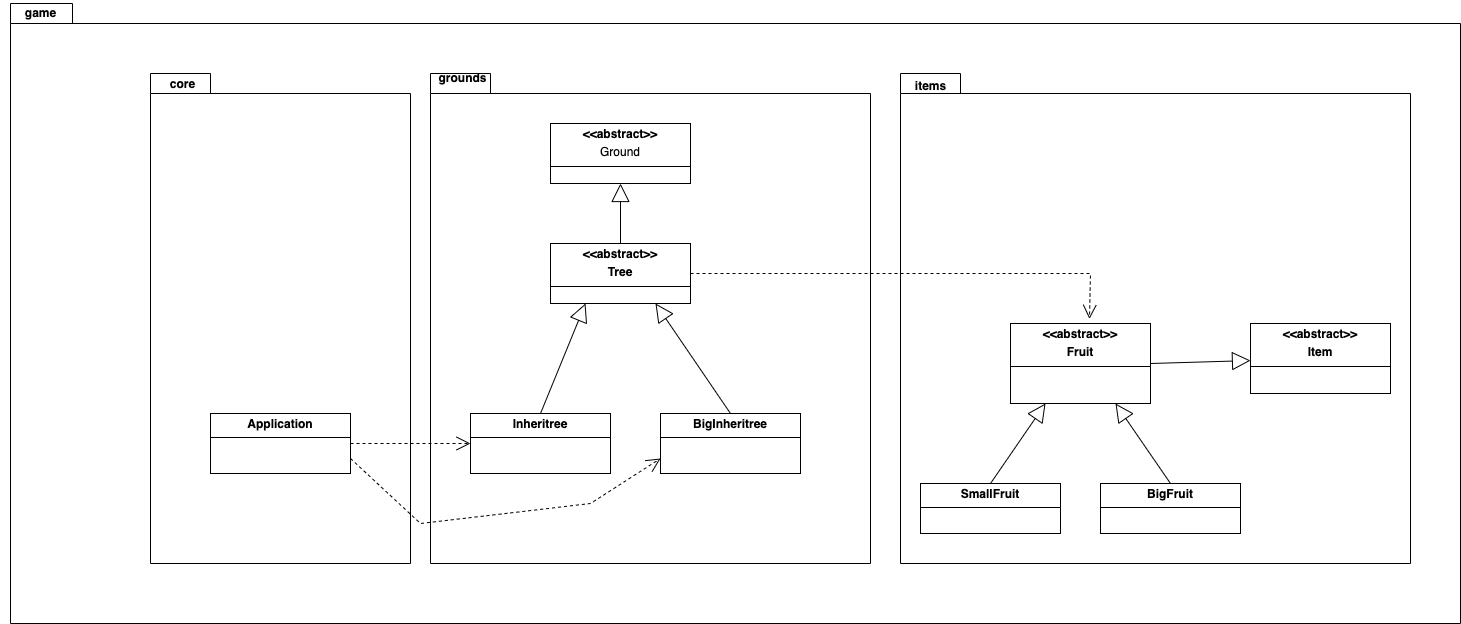

The diagram above was exported from draw.io. Its source (the exported page's mxGraphModel, read from the mxfile embedded in the PNG):
<mxGraphModel dx="1413" dy="1967" grid="1" gridSize="10" guides="1" tooltips="1" connect="1" arrows="1" fold="1" page="1" pageScale="1.5" pageWidth="1169" pageHeight="826" background="none" math="0" shadow="0">
  <root>
    <mxCell id="0" style=";html=1;" />
    <mxCell id="1" style=";html=1;" parent="0" />
    <mxCell id="L_sCyqGbtVIYJL3G6jXN-51" value="&lt;span style=&quot;color: rgba(0, 0, 0, 0); font-family: monospace; font-size: 0px; font-weight: 400; text-align: start; text-wrap: nowrap;&quot;&gt;%3CmxGraphModel%3E%3Croot%3E%3CmxCell%20id%3D%220%22%2F%3E%3CmxCell%20id%3D%221%22%20parent%3D%220%22%2F%3E%3CmxCell%20id%3D%222%22%20value%3D%22package%22%20style%3D%22shape%3Dfolder%3BfontStyle%3D1%3BspacingTop%3D10%3BtabWidth%3D40%3BtabHeight%3D14%3BtabPosition%3Dleft%3Bhtml%3D1%3BwhiteSpace%3Dwrap%3B%22%20vertex%3D%221%22%20parent%3D%221%22%3E%3CmxGeometry%20x%3D%221280%22%20y%3D%22770%22%20width%3D%22480%22%20height%3D%22600%22%20as%3D%22geometry%22%2F%3E%3C%2FmxCell%3E%3C%2Froot%3E%3C%2FmxGraphModel%3E&lt;/span&gt;" style="shape=folder;fontStyle=1;spacingTop=10;tabWidth=60;tabHeight=20;tabPosition=left;html=1;whiteSpace=wrap;" vertex="1" parent="1">
      <mxGeometry x="360" y="-10" width="1450" height="620" as="geometry" />
    </mxCell>
    <mxCell id="L_sCyqGbtVIYJL3G6jXN-49" value="&lt;span style=&quot;color: rgba(0, 0, 0, 0); font-family: monospace; font-size: 0px; font-weight: 400; text-align: start; text-wrap: nowrap;&quot;&gt;%3CmxGraphModel%3E%3Croot%3E%3CmxCell%20id%3D%220%22%2F%3E%3CmxCell%20id%3D%221%22%20parent%3D%220%22%2F%3E%3CmxCell%20id%3D%222%22%20value%3D%22package%22%20style%3D%22shape%3Dfolder%3BfontStyle%3D1%3BspacingTop%3D10%3BtabWidth%3D40%3BtabHeight%3D14%3BtabPosition%3Dleft%3Bhtml%3D1%3BwhiteSpace%3Dwrap%3B%22%20vertex%3D%221%22%20parent%3D%221%22%3E%3CmxGeometry%20x%3D%221280%22%20y%3D%22770%22%20width%3D%22480%22%20height%3D%22600%22%20as%3D%22geometry%22%2F%3E%3C%2FmxCell%3E%3C%2Froot%3E%3C%2FmxGraphModel%3E&lt;/span&gt;" style="shape=folder;fontStyle=1;spacingTop=10;tabWidth=60;tabHeight=20;tabPosition=left;html=1;whiteSpace=wrap;" vertex="1" parent="1">
      <mxGeometry x="1250" y="60" width="510" height="490" as="geometry" />
    </mxCell>
    <mxCell id="L_sCyqGbtVIYJL3G6jXN-46" value="&lt;span style=&quot;color: rgba(0, 0, 0, 0); font-family: monospace; font-size: 0px; font-weight: 400; text-align: start; text-wrap: nowrap;&quot;&gt;%3CmxGraphModel%3E%3Croot%3E%3CmxCell%20id%3D%220%22%2F%3E%3CmxCell%20id%3D%221%22%20parent%3D%220%22%2F%3E%3CmxCell%20id%3D%222%22%20value%3D%22package%22%20style%3D%22shape%3Dfolder%3BfontStyle%3D1%3BspacingTop%3D10%3BtabWidth%3D40%3BtabHeight%3D14%3BtabPosition%3Dleft%3Bhtml%3D1%3BwhiteSpace%3Dwrap%3B%22%20vertex%3D%221%22%20parent%3D%221%22%3E%3CmxGeometry%20x%3D%221280%22%20y%3D%22770%22%20width%3D%22480%22%20height%3D%22600%22%20as%3D%22geometry%22%2F%3E%3C%2FmxCell%3E%3C%2Froot%3E%3C%2FmxGraphModel%3E&lt;/span&gt;" style="shape=folder;fontStyle=1;spacingTop=10;tabWidth=60;tabHeight=20;tabPosition=left;html=1;whiteSpace=wrap;" vertex="1" parent="1">
      <mxGeometry x="780" y="60" width="440" height="490" as="geometry" />
    </mxCell>
    <mxCell id="L_sCyqGbtVIYJL3G6jXN-50" value="&lt;span style=&quot;color: rgba(0, 0, 0, 0); font-family: monospace; font-size: 0px; font-weight: 400; text-align: start; text-wrap: nowrap;&quot;&gt;%3CmxGraphModel%3E%3Croot%3E%3CmxCell%20id%3D%220%22%2F%3E%3CmxCell%20id%3D%221%22%20parent%3D%220%22%2F%3E%3CmxCell%20id%3D%222%22%20value%3D%22package%22%20style%3D%22shape%3Dfolder%3BfontStyle%3D1%3BspacingTop%3D10%3BtabWidth%3D40%3BtabHeight%3D14%3BtabPosition%3Dleft%3Bhtml%3D1%3BwhiteSpace%3Dwrap%3B%22%20vertex%3D%221%22%20parent%3D%221%22%3E%3CmxGeometry%20x%3D%221280%22%20y%3D%22770%22%20width%3D%22480%22%20height%3D%22600%22%20as%3D%22geometry%22%2F%3E%3C%2FmxCell%3E%3C%2Froot%3E%3C%2FmxGraphModel%3E&lt;/span&gt;" style="shape=folder;fontStyle=1;spacingTop=10;tabWidth=60;tabHeight=20;tabPosition=left;html=1;whiteSpace=wrap;" vertex="1" parent="1">
      <mxGeometry x="500" y="60" width="260" height="490" as="geometry" />
    </mxCell>
    <mxCell id="oJrgV-C3EgYStUFMrWhf-6" value="&lt;p style=&quot;margin:0px;margin-top:4px;text-align:center;&quot;&gt;&lt;b&gt;Application&lt;/b&gt;&lt;/p&gt;&lt;hr size=&quot;1&quot; style=&quot;border-style:solid;&quot;&gt;&lt;div style=&quot;height:2px;&quot;&gt;&lt;/div&gt;" style="verticalAlign=top;align=left;overflow=fill;html=1;whiteSpace=wrap;" parent="1" vertex="1">
      <mxGeometry x="560" y="400" width="140" height="60" as="geometry" />
    </mxCell>
    <mxCell id="oJrgV-C3EgYStUFMrWhf-13" value="&lt;p style=&quot;margin:0px;margin-top:4px;text-align:center;&quot;&gt;&lt;b&gt;Inheritree&lt;/b&gt;&lt;/p&gt;&lt;hr size=&quot;1&quot; style=&quot;border-style:solid;&quot;&gt;&lt;div style=&quot;height:2px;&quot;&gt;&lt;/div&gt;" style="verticalAlign=top;align=left;overflow=fill;html=1;whiteSpace=wrap;" parent="1" vertex="1">
      <mxGeometry x="820" y="400" width="140" height="60" as="geometry" />
    </mxCell>
    <mxCell id="oJrgV-C3EgYStUFMrWhf-16" value="" style="endArrow=open;endSize=12;dashed=1;html=1;rounded=0;exitX=1;exitY=0.5;exitDx=0;exitDy=0;entryX=0;entryY=0.5;entryDx=0;entryDy=0;" parent="1" source="oJrgV-C3EgYStUFMrWhf-6" target="oJrgV-C3EgYStUFMrWhf-13" edge="1">
      <mxGeometry width="160" relative="1" as="geometry">
        <mxPoint x="1030" y="575" as="sourcePoint" />
        <mxPoint x="1190" y="575" as="targetPoint" />
      </mxGeometry>
    </mxCell>
    <mxCell id="oJrgV-C3EgYStUFMrWhf-17" value="&lt;p style=&quot;margin:0px;margin-top:4px;text-align:center;&quot;&gt;&lt;b&gt;BigInheritree&lt;/b&gt;&lt;/p&gt;&lt;hr size=&quot;1&quot; style=&quot;border-style:solid;&quot;&gt;&lt;div style=&quot;height:2px;&quot;&gt;&lt;/div&gt;" style="verticalAlign=top;align=left;overflow=fill;html=1;whiteSpace=wrap;" parent="1" vertex="1">
      <mxGeometry x="1010" y="400" width="140" height="60" as="geometry" />
    </mxCell>
    <mxCell id="oJrgV-C3EgYStUFMrWhf-20" value="&lt;p style=&quot;margin:0px;margin-top:4px;text-align:center;&quot;&gt;&lt;b&gt;SmallFruit&lt;/b&gt;&lt;/p&gt;&lt;hr size=&quot;1&quot; style=&quot;border-style:solid;&quot;&gt;&lt;div style=&quot;height:2px;&quot;&gt;&lt;/div&gt;" style="verticalAlign=top;align=left;overflow=fill;html=1;whiteSpace=wrap;" parent="1" vertex="1">
      <mxGeometry x="1270" y="470" width="140" height="50" as="geometry" />
    </mxCell>
    <mxCell id="oJrgV-C3EgYStUFMrWhf-22" value="&lt;p style=&quot;margin:0px;margin-top:4px;text-align:center;&quot;&gt;&lt;b style=&quot;background-color: initial;&quot;&gt;BigFruit&lt;/b&gt;&lt;br&gt;&lt;/p&gt;&lt;hr size=&quot;1&quot; style=&quot;border-style:solid;&quot;&gt;&lt;div style=&quot;height:2px;&quot;&gt;&lt;/div&gt;" style="verticalAlign=top;align=left;overflow=fill;html=1;whiteSpace=wrap;" parent="1" vertex="1">
      <mxGeometry x="1450" y="470" width="140" height="50" as="geometry" />
    </mxCell>
    <mxCell id="oJrgV-C3EgYStUFMrWhf-32" value="&lt;p style=&quot;margin:0px;margin-top:4px;text-align:center;&quot;&gt;&lt;b&gt;&amp;lt;&amp;lt;abstract&amp;gt;&amp;gt;&lt;/b&gt;&lt;/p&gt;&lt;p style=&quot;margin:0px;margin-top:4px;text-align:center;&quot;&gt;&lt;b&gt;Tree&lt;/b&gt;&lt;/p&gt;&lt;hr size=&quot;1&quot; style=&quot;border-style:solid;&quot;&gt;&lt;div style=&quot;height:2px;&quot;&gt;&lt;/div&gt;" style="verticalAlign=top;align=left;overflow=fill;html=1;whiteSpace=wrap;" parent="1" vertex="1">
      <mxGeometry x="900" y="230" width="140" height="60" as="geometry" />
    </mxCell>
    <mxCell id="oJrgV-C3EgYStUFMrWhf-34" value="" style="endArrow=block;endSize=16;endFill=0;html=1;rounded=0;exitX=0.5;exitY=0;exitDx=0;exitDy=0;entryX=0.25;entryY=1;entryDx=0;entryDy=0;" parent="1" source="oJrgV-C3EgYStUFMrWhf-13" target="oJrgV-C3EgYStUFMrWhf-32" edge="1">
      <mxGeometry x="0.0015" width="160" relative="1" as="geometry">
        <mxPoint x="970" y="515" as="sourcePoint" />
        <mxPoint x="830" y="245" as="targetPoint" />
        <mxPoint as="offset" />
      </mxGeometry>
    </mxCell>
    <mxCell id="oJrgV-C3EgYStUFMrWhf-35" value="" style="endArrow=block;endSize=16;endFill=0;html=1;rounded=0;exitX=0.5;exitY=0;exitDx=0;exitDy=0;entryX=0.75;entryY=1;entryDx=0;entryDy=0;" parent="1" source="oJrgV-C3EgYStUFMrWhf-17" target="oJrgV-C3EgYStUFMrWhf-32" edge="1">
      <mxGeometry width="160" relative="1" as="geometry">
        <mxPoint x="920" y="470" as="sourcePoint" />
        <mxPoint x="920" y="535" as="targetPoint" />
      </mxGeometry>
    </mxCell>
    <mxCell id="oJrgV-C3EgYStUFMrWhf-36" value="&lt;p style=&quot;margin:0px;margin-top:4px;text-align:center;&quot;&gt;&lt;b&gt;&amp;lt;&amp;lt;abstract&amp;gt;&amp;gt;&lt;/b&gt;&lt;/p&gt;&lt;p style=&quot;margin:0px;margin-top:4px;text-align:center;&quot;&gt;&lt;b&gt;Item&lt;/b&gt;&lt;/p&gt;&lt;hr size=&quot;1&quot; style=&quot;border-style:solid;&quot;&gt;&lt;div style=&quot;height:2px;&quot;&gt;&lt;/div&gt;" style="verticalAlign=top;align=left;overflow=fill;html=1;whiteSpace=wrap;" parent="1" vertex="1">
      <mxGeometry x="1600" y="310" width="140" height="70" as="geometry" />
    </mxCell>
    <mxCell id="oJrgV-C3EgYStUFMrWhf-41" value="" style="endArrow=block;endSize=16;endFill=0;html=1;rounded=0;exitX=0.5;exitY=0;exitDx=0;exitDy=0;entryX=0.25;entryY=1;entryDx=0;entryDy=0;" parent="1" source="oJrgV-C3EgYStUFMrWhf-20" target="L_sCyqGbtVIYJL3G6jXN-31" edge="1">
      <mxGeometry x="0.0026" width="160" relative="1" as="geometry">
        <mxPoint x="1003" y="540" as="sourcePoint" />
        <mxPoint x="1093.230769230769" y="550" as="targetPoint" />
        <mxPoint as="offset" />
      </mxGeometry>
    </mxCell>
    <mxCell id="oJrgV-C3EgYStUFMrWhf-43" value="" style="endArrow=block;endSize=16;endFill=0;html=1;rounded=0;exitX=0.5;exitY=0;exitDx=0;exitDy=0;entryX=0.75;entryY=1;entryDx=0;entryDy=0;" parent="1" source="oJrgV-C3EgYStUFMrWhf-22" target="L_sCyqGbtVIYJL3G6jXN-31" edge="1">
      <mxGeometry x="-0.7339" y="71" width="160" relative="1" as="geometry">
        <mxPoint x="1233" y="460" as="sourcePoint" />
        <mxPoint x="1155" y="550" as="targetPoint" />
        <Array as="points" />
        <mxPoint as="offset" />
      </mxGeometry>
    </mxCell>
    <mxCell id="oJrgV-C3EgYStUFMrWhf-46" value="" style="endArrow=block;endSize=16;endFill=0;html=1;rounded=0;exitX=1;exitY=0.5;exitDx=0;exitDy=0;" parent="1" source="L_sCyqGbtVIYJL3G6jXN-31" target="oJrgV-C3EgYStUFMrWhf-36" edge="1">
      <mxGeometry x="-0.0591" y="36" width="160" relative="1" as="geometry">
        <mxPoint x="1120" y="630" as="sourcePoint" />
        <mxPoint x="1108" y="720" as="targetPoint" />
        <Array as="points" />
        <mxPoint as="offset" />
      </mxGeometry>
    </mxCell>
    <mxCell id="L_sCyqGbtVIYJL3G6jXN-31" value="&lt;p style=&quot;margin:0px;margin-top:4px;text-align:center;&quot;&gt;&lt;b&gt;&amp;lt;&amp;lt;abstract&amp;gt;&amp;gt;&lt;/b&gt;&lt;/p&gt;&lt;p style=&quot;margin:0px;margin-top:4px;text-align:center;&quot;&gt;&lt;b&gt;Fruit&lt;/b&gt;&lt;/p&gt;&lt;hr size=&quot;1&quot; style=&quot;border-style:solid;&quot;&gt;&lt;div style=&quot;height:2px;&quot;&gt;&lt;/div&gt;" style="verticalAlign=top;align=left;overflow=fill;html=1;whiteSpace=wrap;" vertex="1" parent="1">
      <mxGeometry x="1360" y="310" width="140" height="80" as="geometry" />
    </mxCell>
    <mxCell id="L_sCyqGbtVIYJL3G6jXN-33" value="" style="endArrow=open;endSize=12;dashed=1;html=1;rounded=0;exitX=1;exitY=0.75;exitDx=0;exitDy=0;entryX=0;entryY=0.75;entryDx=0;entryDy=0;" edge="1" parent="1" source="oJrgV-C3EgYStUFMrWhf-6" target="oJrgV-C3EgYStUFMrWhf-17">
      <mxGeometry width="160" relative="1" as="geometry">
        <mxPoint x="740" y="490" as="sourcePoint" />
        <mxPoint x="860" y="490" as="targetPoint" />
        <Array as="points">
          <mxPoint x="770" y="510" />
          <mxPoint x="940" y="490" />
        </Array>
      </mxGeometry>
    </mxCell>
    <mxCell id="L_sCyqGbtVIYJL3G6jXN-42" value="&lt;p style=&quot;margin:0px;margin-top:4px;text-align:center;&quot;&gt;&lt;b&gt;&amp;lt;&amp;lt;abstract&amp;gt;&amp;gt;&lt;/b&gt;&lt;/p&gt;&lt;p style=&quot;margin:0px;margin-top:4px;text-align:center;&quot;&gt;Ground&lt;/p&gt;&lt;hr size=&quot;1&quot; style=&quot;border-style:solid;&quot;&gt;&lt;div style=&quot;height:2px;&quot;&gt;&lt;/div&gt;" style="verticalAlign=top;align=left;overflow=fill;html=1;whiteSpace=wrap;" vertex="1" parent="1">
      <mxGeometry x="900" y="110" width="140" height="60" as="geometry" />
    </mxCell>
    <mxCell id="L_sCyqGbtVIYJL3G6jXN-43" value="" style="endArrow=block;endSize=16;endFill=0;html=1;rounded=0;" edge="1" parent="1" target="L_sCyqGbtVIYJL3G6jXN-42">
      <mxGeometry width="160" relative="1" as="geometry">
        <mxPoint x="970" y="230" as="sourcePoint" />
        <mxPoint x="1002" y="620" as="targetPoint" />
      </mxGeometry>
    </mxCell>
    <mxCell id="L_sCyqGbtVIYJL3G6jXN-44" value="" style="endArrow=open;endSize=12;dashed=1;html=1;rounded=0;exitX=1;exitY=0.5;exitDx=0;exitDy=0;entryX=0.564;entryY=-0.057;entryDx=0;entryDy=0;entryPerimeter=0;" edge="1" parent="1" source="oJrgV-C3EgYStUFMrWhf-32" target="L_sCyqGbtVIYJL3G6jXN-31">
      <mxGeometry width="160" relative="1" as="geometry">
        <mxPoint x="881" y="411" as="sourcePoint" />
        <mxPoint x="1230" y="440" as="targetPoint" />
        <Array as="points">
          <mxPoint x="1440" y="260" />
        </Array>
      </mxGeometry>
    </mxCell>
    <mxCell id="L_sCyqGbtVIYJL3G6jXN-52" value="game" style="text;align=center;fontStyle=1;verticalAlign=middle;spacingLeft=3;spacingRight=3;strokeColor=none;rotatable=0;points=[[0,0.5],[1,0.5]];portConstraint=eastwest;html=1;" vertex="1" parent="1">
      <mxGeometry x="350" y="-13" width="80" height="26" as="geometry" />
    </mxCell>
    <mxCell id="L_sCyqGbtVIYJL3G6jXN-53" value="items" style="text;align=center;fontStyle=1;verticalAlign=middle;spacingLeft=3;spacingRight=3;strokeColor=none;rotatable=0;points=[[0,0.5],[1,0.5]];portConstraint=eastwest;html=1;" vertex="1" parent="1">
      <mxGeometry x="1240" y="60" width="80" height="26" as="geometry" />
    </mxCell>
    <mxCell id="L_sCyqGbtVIYJL3G6jXN-54" value="core" style="text;align=center;fontStyle=1;verticalAlign=middle;spacingLeft=3;spacingRight=3;strokeColor=none;rotatable=0;points=[[0,0.5],[1,0.5]];portConstraint=eastwest;html=1;" vertex="1" parent="1">
      <mxGeometry x="490" y="56" width="83" height="30" as="geometry" />
    </mxCell>
    <mxCell id="L_sCyqGbtVIYJL3G6jXN-55" value="grounds" style="text;align=center;fontStyle=1;verticalAlign=middle;spacingLeft=3;spacingRight=3;strokeColor=none;rotatable=0;points=[[0,0.5],[1,0.5]];portConstraint=eastwest;html=1;" vertex="1" parent="1">
      <mxGeometry x="770" y="50" width="83" height="30" as="geometry" />
    </mxCell>
  </root>
</mxGraphModel>